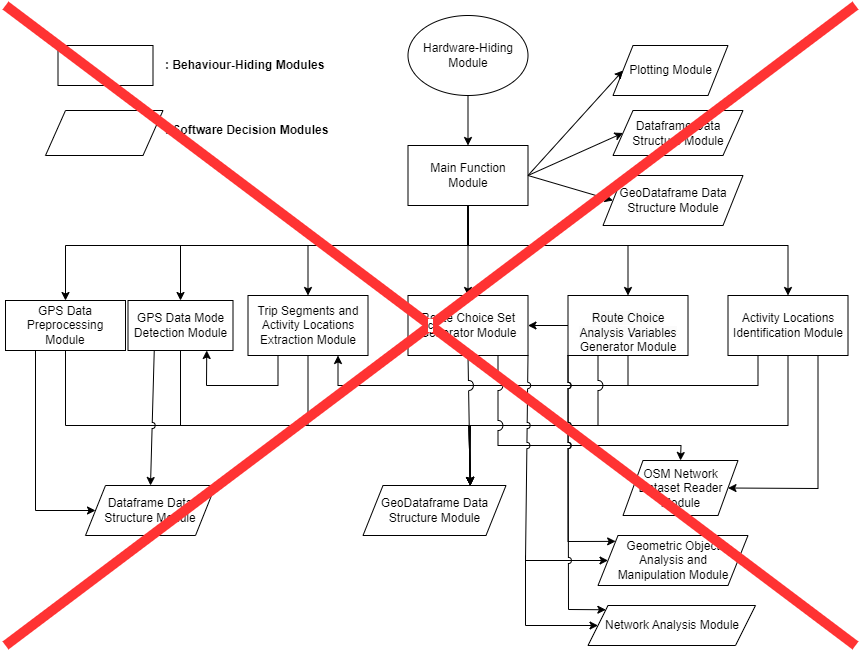

The diagram above was exported from draw.io. Its source (the exported page's mxGraphModel, read from the mxfile embedded in the PNG):
<mxGraphModel dx="2085" dy="662" grid="1" gridSize="10" guides="1" tooltips="1" connect="1" arrows="1" fold="1" page="1" pageScale="1" pageWidth="850" pageHeight="1100" math="0" shadow="0">
  <root>
    <mxCell id="0" />
    <mxCell id="1" parent="0" />
    <mxCell id="ZR7lHKFWV1LDy0nY7z_r-4" value="Route Choice Set Generator Module" style="rounded=0;whiteSpace=wrap;html=1;" parent="1" vertex="1">
      <mxGeometry x="402.5" y="450" width="120" height="60" as="geometry" />
    </mxCell>
    <mxCell id="ZR7lHKFWV1LDy0nY7z_r-2" value="GPS Data Mode Detection Module" style="rounded=0;whiteSpace=wrap;html=1;" parent="1" vertex="1">
      <mxGeometry x="122.5" y="455" width="105" height="50" as="geometry" />
    </mxCell>
    <mxCell id="ZR7lHKFWV1LDy0nY7z_r-3" value="Trip Segments and Activity Locations Extraction Module" style="rounded=0;whiteSpace=wrap;html=1;" parent="1" vertex="1">
      <mxGeometry x="242.5" y="450" width="120" height="60" as="geometry" />
    </mxCell>
    <mxCell id="ZR7lHKFWV1LDy0nY7z_r-5" value="Activity Locations Identification Module" style="rounded=0;whiteSpace=wrap;html=1;" parent="1" vertex="1">
      <mxGeometry x="722.5" y="450" width="120" height="60" as="geometry" />
    </mxCell>
    <mxCell id="ep-iRpNDBjLjaEd9YNzN-1" value="&lt;br&gt;&lt;span style=&quot;color: rgb(0, 0, 0); font-family: Helvetica; font-size: 12px; font-style: normal; font-variant-ligatures: normal; font-variant-caps: normal; font-weight: 400; letter-spacing: normal; orphans: 2; text-align: center; text-indent: 0px; text-transform: none; widows: 2; word-spacing: 0px; -webkit-text-stroke-width: 0px; background-color: rgb(251, 251, 251); text-decoration-thickness: initial; text-decoration-style: initial; text-decoration-color: initial; float: none; display: inline !important;&quot;&gt;Route Choice Analysis Variables&lt;br&gt;&lt;/span&gt;Generator Module&lt;br&gt;" style="rounded=0;whiteSpace=wrap;html=1;" parent="1" vertex="1">
      <mxGeometry x="562.5" y="450" width="120" height="60" as="geometry" />
    </mxCell>
    <mxCell id="ep-iRpNDBjLjaEd9YNzN-7" value="Main Function Module" style="rounded=0;whiteSpace=wrap;html=1;" parent="1" vertex="1">
      <mxGeometry x="402.5" y="300" width="120" height="60" as="geometry" />
    </mxCell>
    <mxCell id="ep-iRpNDBjLjaEd9YNzN-17" value="Hardware-Hiding Module" style="ellipse;whiteSpace=wrap;html=1;" parent="1" vertex="1">
      <mxGeometry x="402.5" y="170" width="120" height="80" as="geometry" />
    </mxCell>
    <mxCell id="ep-iRpNDBjLjaEd9YNzN-18" value="" style="endArrow=classic;html=1;rounded=0;exitX=0.5;exitY=1;exitDx=0;exitDy=0;entryX=0.5;entryY=0;entryDx=0;entryDy=0;" parent="1" source="ep-iRpNDBjLjaEd9YNzN-17" target="ep-iRpNDBjLjaEd9YNzN-7" edge="1">
      <mxGeometry width="50" height="50" relative="1" as="geometry">
        <mxPoint x="462.5" y="450" as="sourcePoint" />
        <mxPoint x="512.5" y="400" as="targetPoint" />
      </mxGeometry>
    </mxCell>
    <mxCell id="ep-iRpNDBjLjaEd9YNzN-19" value="" style="endArrow=classic;html=1;rounded=0;exitX=0.5;exitY=1;exitDx=0;exitDy=0;entryX=0.5;entryY=0;entryDx=0;entryDy=0;" parent="1" source="ep-iRpNDBjLjaEd9YNzN-7" target="ZR7lHKFWV1LDy0nY7z_r-4" edge="1">
      <mxGeometry width="50" height="50" relative="1" as="geometry">
        <mxPoint x="462.5" y="450" as="sourcePoint" />
        <mxPoint x="462.5" y="430" as="targetPoint" />
      </mxGeometry>
    </mxCell>
    <mxCell id="ep-iRpNDBjLjaEd9YNzN-20" value="" style="endArrow=classic;html=1;rounded=0;exitX=0.5;exitY=1;exitDx=0;exitDy=0;entryX=0.5;entryY=0;entryDx=0;entryDy=0;" parent="1" source="ep-iRpNDBjLjaEd9YNzN-7" target="ZR7lHKFWV1LDy0nY7z_r-3" edge="1">
      <mxGeometry width="50" height="50" relative="1" as="geometry">
        <mxPoint x="462.5" y="450" as="sourcePoint" />
        <mxPoint x="512.5" y="400" as="targetPoint" />
        <Array as="points">
          <mxPoint x="462.5" y="400" />
          <mxPoint x="302.5" y="400" />
        </Array>
      </mxGeometry>
    </mxCell>
    <mxCell id="ep-iRpNDBjLjaEd9YNzN-21" value="" style="endArrow=classic;html=1;rounded=0;exitX=0.5;exitY=1;exitDx=0;exitDy=0;entryX=0.5;entryY=0;entryDx=0;entryDy=0;" parent="1" target="ZR7lHKFWV1LDy0nY7z_r-2" edge="1">
      <mxGeometry width="50" height="50" relative="1" as="geometry">
        <mxPoint x="462.5" y="360" as="sourcePoint" />
        <mxPoint x="302.5" y="490" as="targetPoint" />
        <Array as="points">
          <mxPoint x="462.5" y="400" />
          <mxPoint x="175" y="400" />
        </Array>
      </mxGeometry>
    </mxCell>
    <mxCell id="ep-iRpNDBjLjaEd9YNzN-22" value="" style="endArrow=classic;html=1;rounded=0;exitX=0.5;exitY=1;exitDx=0;exitDy=0;entryX=0.5;entryY=0;entryDx=0;entryDy=0;" parent="1" source="ep-iRpNDBjLjaEd9YNzN-7" target="ep-iRpNDBjLjaEd9YNzN-1" edge="1">
      <mxGeometry width="50" height="50" relative="1" as="geometry">
        <mxPoint x="472.5" y="370" as="sourcePoint" />
        <mxPoint x="152.5" y="500" as="targetPoint" />
        <Array as="points">
          <mxPoint x="462.5" y="400" />
          <mxPoint x="622.5" y="400" />
        </Array>
      </mxGeometry>
    </mxCell>
    <mxCell id="ep-iRpNDBjLjaEd9YNzN-23" value="" style="endArrow=classic;html=1;rounded=0;entryX=0.5;entryY=0;entryDx=0;entryDy=0;jumpStyle=arc;" parent="1" target="ZR7lHKFWV1LDy0nY7z_r-5" edge="1">
      <mxGeometry width="50" height="50" relative="1" as="geometry">
        <mxPoint x="462.5" y="360" as="sourcePoint" />
        <mxPoint x="632.5" y="500" as="targetPoint" />
        <Array as="points">
          <mxPoint x="462.5" y="400" />
          <mxPoint x="782.5" y="400" />
        </Array>
      </mxGeometry>
    </mxCell>
    <mxCell id="ep-iRpNDBjLjaEd9YNzN-24" value="" style="endArrow=classic;html=1;rounded=0;exitX=0;exitY=0.5;exitDx=0;exitDy=0;entryX=1;entryY=0.5;entryDx=0;entryDy=0;" parent="1" source="ep-iRpNDBjLjaEd9YNzN-1" target="ZR7lHKFWV1LDy0nY7z_r-4" edge="1">
      <mxGeometry width="50" height="50" relative="1" as="geometry">
        <mxPoint x="517.5" y="520" as="sourcePoint" />
        <mxPoint x="530" y="430" as="targetPoint" />
      </mxGeometry>
    </mxCell>
    <mxCell id="ep-iRpNDBjLjaEd9YNzN-25" value="" style="endArrow=classic;html=1;rounded=0;entryX=0.75;entryY=1;entryDx=0;entryDy=0;exitX=0.25;exitY=1;exitDx=0;exitDy=0;" parent="1" source="ZR7lHKFWV1LDy0nY7z_r-5" target="ZR7lHKFWV1LDy0nY7z_r-3" edge="1">
      <mxGeometry width="50" height="50" relative="1" as="geometry">
        <mxPoint x="517.5" y="520" as="sourcePoint" />
        <mxPoint x="567.5" y="470" as="targetPoint" />
        <Array as="points">
          <mxPoint x="752.5" y="540" />
          <mxPoint x="547.5" y="540" />
          <mxPoint x="332.5" y="540" />
        </Array>
      </mxGeometry>
    </mxCell>
    <mxCell id="ep-iRpNDBjLjaEd9YNzN-27" value="" style="endArrow=none;html=1;rounded=0;entryX=0.5;entryY=1;entryDx=0;entryDy=0;" parent="1" target="ep-iRpNDBjLjaEd9YNzN-1" edge="1">
      <mxGeometry width="50" height="50" relative="1" as="geometry">
        <mxPoint x="622.5" y="540" as="sourcePoint" />
        <mxPoint x="567.5" y="470" as="targetPoint" />
      </mxGeometry>
    </mxCell>
    <mxCell id="ep-iRpNDBjLjaEd9YNzN-28" value="" style="endArrow=classic;html=1;rounded=0;exitX=0.25;exitY=1;exitDx=0;exitDy=0;entryX=0.75;entryY=1;entryDx=0;entryDy=0;" parent="1" source="ZR7lHKFWV1LDy0nY7z_r-3" target="ZR7lHKFWV1LDy0nY7z_r-2" edge="1">
      <mxGeometry width="50" height="50" relative="1" as="geometry">
        <mxPoint x="517.5" y="520" as="sourcePoint" />
        <mxPoint x="567.5" y="470" as="targetPoint" />
        <Array as="points">
          <mxPoint x="272.5" y="540" />
          <mxPoint x="201" y="540" />
        </Array>
      </mxGeometry>
    </mxCell>
    <mxCell id="ep-iRpNDBjLjaEd9YNzN-29" value="" style="endArrow=classic;html=1;rounded=0;jumpStyle=arc;exitX=0.5;exitY=1;exitDx=0;exitDy=0;jumpSize=10;entryX=0.75;entryY=0;entryDx=0;entryDy=0;" parent="1" source="ZR7lHKFWV1LDy0nY7z_r-4" target="ep-iRpNDBjLjaEd9YNzN-35" edge="1">
      <mxGeometry width="50" height="50" relative="1" as="geometry">
        <mxPoint x="517.5" y="620" as="sourcePoint" />
        <mxPoint x="462.5" y="600" as="targetPoint" />
      </mxGeometry>
    </mxCell>
    <mxCell id="ep-iRpNDBjLjaEd9YNzN-30" value="" style="endArrow=classic;html=1;rounded=0;jumpStyle=arc;jumpSize=10;exitX=0.5;exitY=1;exitDx=0;exitDy=0;entryX=0.75;entryY=0;entryDx=0;entryDy=0;" parent="1" source="ZR7lHKFWV1LDy0nY7z_r-2" target="ep-iRpNDBjLjaEd9YNzN-35" edge="1">
      <mxGeometry width="50" height="50" relative="1" as="geometry">
        <mxPoint x="517.5" y="620" as="sourcePoint" />
        <mxPoint x="142.5" y="570" as="targetPoint" />
        <Array as="points">
          <mxPoint x="175" y="580" />
          <mxPoint x="463.5" y="580" />
        </Array>
      </mxGeometry>
    </mxCell>
    <mxCell id="ep-iRpNDBjLjaEd9YNzN-31" value="" style="endArrow=classic;html=1;rounded=0;jumpStyle=arc;jumpSize=10;exitX=0.5;exitY=1;exitDx=0;exitDy=0;entryX=0.75;entryY=0;entryDx=0;entryDy=0;" parent="1" source="ZR7lHKFWV1LDy0nY7z_r-3" target="ep-iRpNDBjLjaEd9YNzN-35" edge="1">
      <mxGeometry width="50" height="50" relative="1" as="geometry">
        <mxPoint x="517.5" y="620" as="sourcePoint" />
        <mxPoint x="302.5" y="590" as="targetPoint" />
        <Array as="points">
          <mxPoint x="302.5" y="580" />
          <mxPoint x="463.5" y="580" />
        </Array>
      </mxGeometry>
    </mxCell>
    <mxCell id="ep-iRpNDBjLjaEd9YNzN-32" value="" style="endArrow=classic;html=1;rounded=0;jumpStyle=arc;jumpSize=10;exitX=0.25;exitY=1;exitDx=0;exitDy=0;entryX=0.75;entryY=0;entryDx=0;entryDy=0;" parent="1" source="ep-iRpNDBjLjaEd9YNzN-1" target="ep-iRpNDBjLjaEd9YNzN-35" edge="1">
      <mxGeometry width="50" height="50" relative="1" as="geometry">
        <mxPoint x="517.5" y="620" as="sourcePoint" />
        <mxPoint x="592.5" y="580" as="targetPoint" />
        <Array as="points">
          <mxPoint x="592.5" y="580" />
          <mxPoint x="463.5" y="580" />
        </Array>
      </mxGeometry>
    </mxCell>
    <mxCell id="ep-iRpNDBjLjaEd9YNzN-33" value="" style="endArrow=classic;html=1;rounded=0;jumpStyle=arc;jumpSize=10;exitX=0.5;exitY=1;exitDx=0;exitDy=0;entryX=0.75;entryY=0;entryDx=0;entryDy=0;" parent="1" source="ZR7lHKFWV1LDy0nY7z_r-5" target="ep-iRpNDBjLjaEd9YNzN-35" edge="1">
      <mxGeometry width="50" height="50" relative="1" as="geometry">
        <mxPoint x="517.5" y="620" as="sourcePoint" />
        <mxPoint x="782.5" y="580" as="targetPoint" />
        <Array as="points">
          <mxPoint x="782.5" y="580" />
          <mxPoint x="463.5" y="580" />
        </Array>
      </mxGeometry>
    </mxCell>
    <mxCell id="ep-iRpNDBjLjaEd9YNzN-35" value="GeoDataframe Data Structure Module" style="shape=parallelogram;perimeter=parallelogramPerimeter;whiteSpace=wrap;html=1;fixedSize=1;" parent="1" vertex="1">
      <mxGeometry x="357.5" y="640" width="143" height="50" as="geometry" />
    </mxCell>
    <mxCell id="ep-iRpNDBjLjaEd9YNzN-36" value="Plotting Module" style="shape=parallelogram;perimeter=parallelogramPerimeter;whiteSpace=wrap;html=1;fixedSize=1;" parent="1" vertex="1">
      <mxGeometry x="607.5" y="200" width="115" height="50" as="geometry" />
    </mxCell>
    <mxCell id="ep-iRpNDBjLjaEd9YNzN-37" value="OSM Network Dataset Reader Module" style="shape=parallelogram;perimeter=parallelogramPerimeter;whiteSpace=wrap;html=1;fixedSize=1;" parent="1" vertex="1">
      <mxGeometry x="617.5" y="615" width="115" height="55" as="geometry" />
    </mxCell>
    <mxCell id="ep-iRpNDBjLjaEd9YNzN-40" value="" style="endArrow=classic;html=1;rounded=0;jumpStyle=arc;jumpSize=10;exitX=0.75;exitY=1;exitDx=0;exitDy=0;entryX=0.5;entryY=0;entryDx=0;entryDy=0;" parent="1" source="ZR7lHKFWV1LDy0nY7z_r-4" target="ep-iRpNDBjLjaEd9YNzN-37" edge="1">
      <mxGeometry width="50" height="50" relative="1" as="geometry">
        <mxPoint x="457.5" y="620" as="sourcePoint" />
        <mxPoint x="497.5" y="610" as="targetPoint" />
        <Array as="points">
          <mxPoint x="492.5" y="600" />
          <mxPoint x="675.5" y="600" />
        </Array>
      </mxGeometry>
    </mxCell>
    <mxCell id="ep-iRpNDBjLjaEd9YNzN-41" value="" style="endArrow=classic;html=1;rounded=0;jumpStyle=arc;jumpSize=10;exitX=0.75;exitY=1;exitDx=0;exitDy=0;entryX=1;entryY=0.5;entryDx=0;entryDy=0;" parent="1" source="ZR7lHKFWV1LDy0nY7z_r-5" target="ep-iRpNDBjLjaEd9YNzN-37" edge="1">
      <mxGeometry width="50" height="50" relative="1" as="geometry">
        <mxPoint x="527.5" y="630" as="sourcePoint" />
        <mxPoint x="757.5" y="650" as="targetPoint" />
        <Array as="points">
          <mxPoint x="812.5" y="643" />
        </Array>
      </mxGeometry>
    </mxCell>
    <mxCell id="ep-iRpNDBjLjaEd9YNzN-42" value="Dataframe Data Structure Module" style="shape=parallelogram;perimeter=parallelogramPerimeter;whiteSpace=wrap;html=1;fixedSize=1;" parent="1" vertex="1">
      <mxGeometry x="80" y="640" width="130" height="50" as="geometry" />
    </mxCell>
    <mxCell id="ep-iRpNDBjLjaEd9YNzN-43" value="Dataframe Data Structure Module" style="shape=parallelogram;perimeter=parallelogramPerimeter;whiteSpace=wrap;html=1;fixedSize=1;" parent="1" vertex="1">
      <mxGeometry x="607.5" y="265" width="130" height="45" as="geometry" />
    </mxCell>
    <mxCell id="ep-iRpNDBjLjaEd9YNzN-44" value="GeoDataframe Data Structure Module" style="shape=parallelogram;perimeter=parallelogramPerimeter;whiteSpace=wrap;html=1;fixedSize=1;" parent="1" vertex="1">
      <mxGeometry x="597.5" y="330" width="140" height="50" as="geometry" />
    </mxCell>
    <mxCell id="ep-iRpNDBjLjaEd9YNzN-45" value="" style="endArrow=classic;html=1;rounded=0;jumpStyle=arc;jumpSize=10;entryX=0;entryY=0.5;entryDx=0;entryDy=0;exitX=1;exitY=0.5;exitDx=0;exitDy=0;" parent="1" source="ep-iRpNDBjLjaEd9YNzN-7" target="ep-iRpNDBjLjaEd9YNzN-36" edge="1">
      <mxGeometry width="50" height="50" relative="1" as="geometry">
        <mxPoint x="527.5" y="440" as="sourcePoint" />
        <mxPoint x="577.5" y="390" as="targetPoint" />
      </mxGeometry>
    </mxCell>
    <mxCell id="ep-iRpNDBjLjaEd9YNzN-46" value="" style="endArrow=classic;html=1;rounded=0;jumpStyle=arc;jumpSize=10;entryX=0;entryY=0.5;entryDx=0;entryDy=0;exitX=1;exitY=0.5;exitDx=0;exitDy=0;" parent="1" source="ep-iRpNDBjLjaEd9YNzN-7" target="ep-iRpNDBjLjaEd9YNzN-43" edge="1">
      <mxGeometry width="50" height="50" relative="1" as="geometry">
        <mxPoint x="527.5" y="440" as="sourcePoint" />
        <mxPoint x="577.5" y="390" as="targetPoint" />
      </mxGeometry>
    </mxCell>
    <mxCell id="ep-iRpNDBjLjaEd9YNzN-47" value="" style="endArrow=classic;html=1;rounded=0;jumpStyle=arc;jumpSize=10;exitX=1;exitY=0.5;exitDx=0;exitDy=0;entryX=0;entryY=0.5;entryDx=0;entryDy=0;" parent="1" source="ep-iRpNDBjLjaEd9YNzN-7" target="ep-iRpNDBjLjaEd9YNzN-44" edge="1">
      <mxGeometry width="50" height="50" relative="1" as="geometry">
        <mxPoint x="527.5" y="440" as="sourcePoint" />
        <mxPoint x="577.5" y="390" as="targetPoint" />
      </mxGeometry>
    </mxCell>
    <mxCell id="ep-iRpNDBjLjaEd9YNzN-48" value="" style="rounded=0;whiteSpace=wrap;html=1;" parent="1" vertex="1">
      <mxGeometry x="52.5" y="200" width="95" height="40" as="geometry" />
    </mxCell>
    <mxCell id="ep-iRpNDBjLjaEd9YNzN-49" value="&lt;b&gt;: Behaviour-Hiding Modules&lt;/b&gt;" style="text;html=1;strokeColor=none;fillColor=none;align=left;verticalAlign=middle;whiteSpace=wrap;rounded=0;" parent="1" vertex="1">
      <mxGeometry x="157.5" y="205" width="190" height="30" as="geometry" />
    </mxCell>
    <mxCell id="ep-iRpNDBjLjaEd9YNzN-50" value="" style="shape=parallelogram;perimeter=parallelogramPerimeter;whiteSpace=wrap;html=1;fixedSize=1;" parent="1" vertex="1">
      <mxGeometry x="40" y="265" width="117.5" height="45" as="geometry" />
    </mxCell>
    <mxCell id="ep-iRpNDBjLjaEd9YNzN-51" value="&lt;b&gt;: Software Decision Modules&lt;/b&gt;" style="text;html=1;strokeColor=none;fillColor=none;align=left;verticalAlign=middle;whiteSpace=wrap;rounded=0;" parent="1" vertex="1">
      <mxGeometry x="157.5" y="270" width="190" height="30" as="geometry" />
    </mxCell>
    <mxCell id="7p6VolqUzHUCktD_ulmF-1" value="Geometric Object &lt;br&gt;Analysis and &lt;br&gt;Manipulation Module" style="shape=parallelogram;perimeter=parallelogramPerimeter;whiteSpace=wrap;html=1;fixedSize=1;" parent="1" vertex="1">
      <mxGeometry x="592.5" y="690" width="150" height="50" as="geometry" />
    </mxCell>
    <mxCell id="7p6VolqUzHUCktD_ulmF-2" value="" style="endArrow=classic;html=1;rounded=0;exitX=1;exitY=1;exitDx=0;exitDy=0;entryX=0;entryY=0.5;entryDx=0;entryDy=0;jumpStyle=arc;" parent="1" source="ZR7lHKFWV1LDy0nY7z_r-4" target="7p6VolqUzHUCktD_ulmF-1" edge="1">
      <mxGeometry width="50" height="50" relative="1" as="geometry">
        <mxPoint x="437.5" y="720" as="sourcePoint" />
        <mxPoint x="537.5" y="700" as="targetPoint" />
        <Array as="points">
          <mxPoint x="520" y="715" />
        </Array>
      </mxGeometry>
    </mxCell>
    <mxCell id="7p6VolqUzHUCktD_ulmF-5" value="" style="endArrow=classic;html=1;rounded=0;jumpStyle=arc;exitX=0;exitY=1;exitDx=0;exitDy=0;entryX=0;entryY=0;entryDx=0;entryDy=0;" parent="1" source="ep-iRpNDBjLjaEd9YNzN-1" target="7p6VolqUzHUCktD_ulmF-1" edge="1">
      <mxGeometry width="50" height="50" relative="1" as="geometry">
        <mxPoint x="437.5" y="720" as="sourcePoint" />
        <mxPoint x="487.5" y="670" as="targetPoint" />
        <Array as="points">
          <mxPoint x="562.5" y="696" />
        </Array>
      </mxGeometry>
    </mxCell>
    <mxCell id="8m0OaIgotFcnXGM7vKq9-1" value="GPS Data Preprocessing Module" style="rounded=0;whiteSpace=wrap;html=1;" parent="1" vertex="1">
      <mxGeometry y="455" width="120" height="50" as="geometry" />
    </mxCell>
    <mxCell id="8m0OaIgotFcnXGM7vKq9-2" value="" style="endArrow=classic;html=1;rounded=0;exitX=0.25;exitY=1;exitDx=0;exitDy=0;entryX=0;entryY=0.5;entryDx=0;entryDy=0;" parent="1" source="8m0OaIgotFcnXGM7vKq9-1" target="ep-iRpNDBjLjaEd9YNzN-42" edge="1">
      <mxGeometry width="50" height="50" relative="1" as="geometry">
        <mxPoint x="400" y="510" as="sourcePoint" />
        <mxPoint x="450" y="460" as="targetPoint" />
        <Array as="points">
          <mxPoint x="30" y="665" />
        </Array>
      </mxGeometry>
    </mxCell>
    <mxCell id="8m0OaIgotFcnXGM7vKq9-5" value="" style="endArrow=classic;html=1;rounded=0;exitX=0.5;exitY=1;exitDx=0;exitDy=0;entryX=0.75;entryY=0;entryDx=0;entryDy=0;" parent="1" source="8m0OaIgotFcnXGM7vKq9-1" target="ep-iRpNDBjLjaEd9YNzN-35" edge="1">
      <mxGeometry width="50" height="50" relative="1" as="geometry">
        <mxPoint x="400" y="510" as="sourcePoint" />
        <mxPoint x="450" y="460" as="targetPoint" />
        <Array as="points">
          <mxPoint x="60" y="580" />
          <mxPoint x="465" y="580" />
        </Array>
      </mxGeometry>
    </mxCell>
    <mxCell id="8m0OaIgotFcnXGM7vKq9-6" value="" style="endArrow=classic;html=1;rounded=0;jumpStyle=arc;exitX=0.25;exitY=1;exitDx=0;exitDy=0;entryX=0.5;entryY=0;entryDx=0;entryDy=0;" parent="1" source="ZR7lHKFWV1LDy0nY7z_r-2" target="ep-iRpNDBjLjaEd9YNzN-42" edge="1">
      <mxGeometry width="50" height="50" relative="1" as="geometry">
        <mxPoint x="340" y="590" as="sourcePoint" />
        <mxPoint x="390" y="540" as="targetPoint" />
      </mxGeometry>
    </mxCell>
    <mxCell id="8m0OaIgotFcnXGM7vKq9-7" value="" style="endArrow=classic;html=1;rounded=0;jumpStyle=none;exitX=0.5;exitY=1;exitDx=0;exitDy=0;entryX=0.5;entryY=0;entryDx=0;entryDy=0;" parent="1" source="ep-iRpNDBjLjaEd9YNzN-7" target="8m0OaIgotFcnXGM7vKq9-1" edge="1">
      <mxGeometry width="50" height="50" relative="1" as="geometry">
        <mxPoint x="400" y="520" as="sourcePoint" />
        <mxPoint x="110" y="390" as="targetPoint" />
        <Array as="points">
          <mxPoint x="463" y="400" />
          <mxPoint x="60" y="400" />
        </Array>
      </mxGeometry>
    </mxCell>
    <mxCell id="8m0OaIgotFcnXGM7vKq9-8" value="Network Analysis Module" style="shape=parallelogram;perimeter=parallelogramPerimeter;whiteSpace=wrap;html=1;fixedSize=1;" parent="1" vertex="1">
      <mxGeometry x="582.5" y="760" width="167.5" height="40" as="geometry" />
    </mxCell>
    <mxCell id="8m0OaIgotFcnXGM7vKq9-10" value="" style="endArrow=classic;html=1;rounded=0;jumpStyle=none;entryX=0;entryY=0.5;entryDx=0;entryDy=0;" parent="1" target="8m0OaIgotFcnXGM7vKq9-8" edge="1">
      <mxGeometry width="50" height="50" relative="1" as="geometry">
        <mxPoint x="520" y="710" as="sourcePoint" />
        <mxPoint x="450" y="620" as="targetPoint" />
        <Array as="points">
          <mxPoint x="520" y="780" />
        </Array>
      </mxGeometry>
    </mxCell>
    <mxCell id="8m0OaIgotFcnXGM7vKq9-12" value="" style="endArrow=classic;html=1;rounded=0;jumpStyle=arc;entryX=0;entryY=0;entryDx=0;entryDy=0;exitX=0;exitY=1;exitDx=0;exitDy=0;" parent="1" source="ep-iRpNDBjLjaEd9YNzN-1" target="8m0OaIgotFcnXGM7vKq9-8" edge="1">
      <mxGeometry width="50" height="50" relative="1" as="geometry">
        <mxPoint x="563" y="690" as="sourcePoint" />
        <mxPoint x="510" y="660" as="targetPoint" />
        <Array as="points">
          <mxPoint x="563" y="764" />
        </Array>
      </mxGeometry>
    </mxCell>
    <mxCell id="sf4i0jmQxi1Flxv3rJh1-1" value="c" style="endArrow=none;html=1;rounded=0;strokeColor=#FF3333;strokeWidth=10;" edge="1" parent="1">
      <mxGeometry width="50" height="50" relative="1" as="geometry">
        <mxPoint y="800" as="sourcePoint" />
        <mxPoint x="850" y="160" as="targetPoint" />
      </mxGeometry>
    </mxCell>
    <mxCell id="sf4i0jmQxi1Flxv3rJh1-3" value="c" style="endArrow=none;html=1;rounded=0;strokeWidth=10;strokeColor=#FF3333;" edge="1" parent="1">
      <mxGeometry width="50" height="50" relative="1" as="geometry">
        <mxPoint x="850" y="800" as="sourcePoint" />
        <mxPoint y="160" as="targetPoint" />
      </mxGeometry>
    </mxCell>
  </root>
</mxGraphModel>